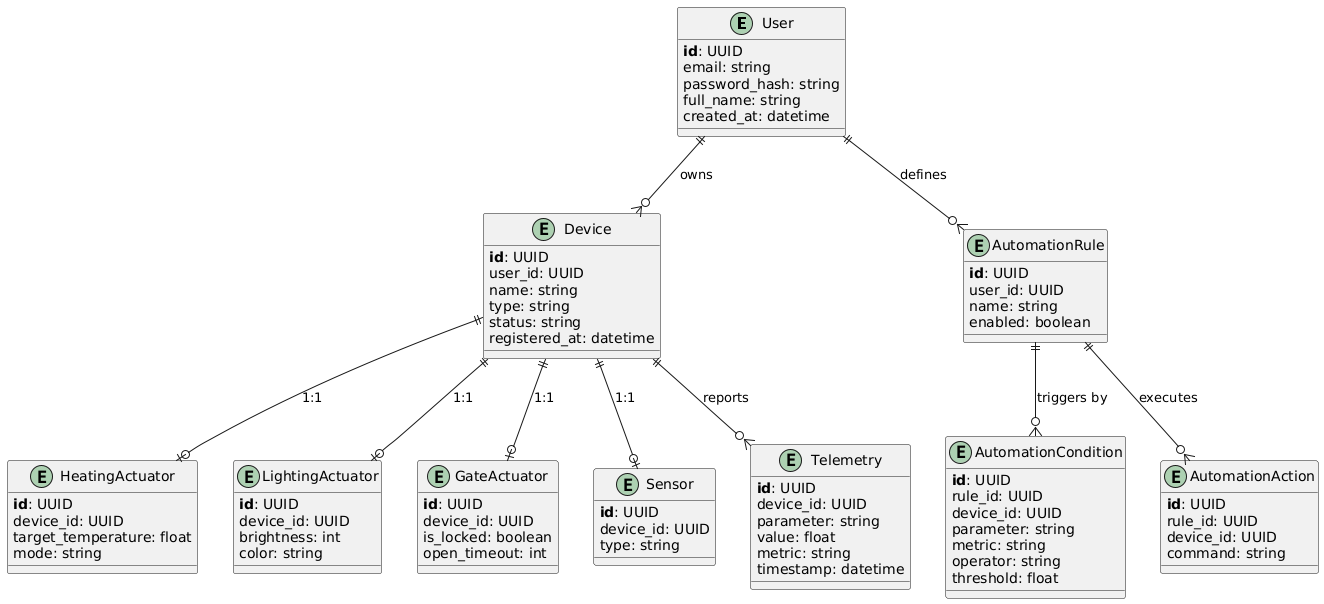

The diagram above was rendered by PlantUML. Its source (embedded in the PNG):
@startuml
!define primary_key(x) <b>x</b>
entity "User" as user {
  primary_key(id): UUID
  email: string
  password_hash: string
  full_name: string
  created_at: datetime
}

entity "Device" as device {
  primary_key(id): UUID
  user_id: UUID
  name: string
  type: string
  status: string
  registered_at: datetime
}
entity "HeatingActuator" as heat {
  primary_key(id): UUID
  device_id: UUID
  target_temperature: float
  mode: string
}

entity "LightingActuator" as light {
  primary_key(id): UUID
  device_id: UUID
  brightness: int
  color: string
}

entity "GateActuator" as gate {
  primary_key(id): UUID
  device_id: UUID
  is_locked: boolean
  open_timeout: int
}

entity "Sensor" as sensor {
  primary_key(id): UUID
  device_id: UUID
  type: string
}

entity "Telemetry" as telemetry {
  primary_key(id): UUID
  device_id: UUID
  parameter: string
  value: float
  metric: string
  timestamp: datetime
}

entity "AutomationRule" as rule {
  primary_key(id): UUID
  user_id: UUID
  name: string
  enabled: boolean
}

entity "AutomationCondition" as condition {
  primary_key(id): UUID
  rule_id: UUID
  device_id: UUID
  parameter: string
  metric: string
  operator: string
  threshold: float
}

entity "AutomationAction" as action {
  primary_key(id): UUID
  rule_id: UUID
  device_id: UUID
  command: string
}

user ||--o{ device : owns
device ||--o{ telemetry : reports
user ||--o{ rule : defines
rule ||--o{ condition : triggers by
rule ||--o{ action : executes
device ||--o| heat : "1:1"
device ||--o| light : "1:1"
device ||--o| gate : "1:1"
device ||--o| sensor : "1:1"

@enduml